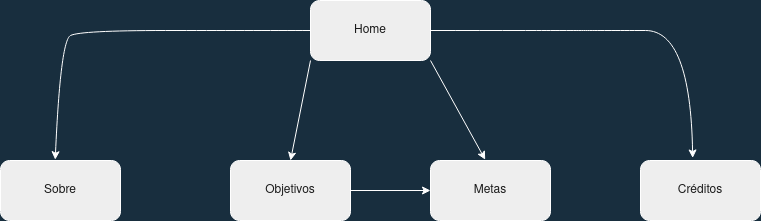

The diagram above was exported from draw.io. Its source (the exported page's mxGraphModel, read from the mxfile embedded in the PNG):
<mxGraphModel dx="1598" dy="946" grid="1" gridSize="10" guides="1" tooltips="1" connect="1" arrows="1" fold="1" page="1" pageScale="1" pageWidth="827" pageHeight="1169" background="#182E3E" math="0" shadow="0">
  <root>
    <mxCell id="0" />
    <mxCell id="1" parent="0" />
    <mxCell id="QO7lgX8NrjdRr7XEgh36-1" value="&amp;nbsp;" style="rounded=1;whiteSpace=wrap;html=1;fillColor=#EEEEEE;strokeColor=#FFFFFF;fontColor=#1A1A1A;" vertex="1" parent="1">
      <mxGeometry x="350" y="120" width="120" height="60" as="geometry" />
    </mxCell>
    <mxCell id="QO7lgX8NrjdRr7XEgh36-2" value="&lt;div&gt;Home&lt;/div&gt;" style="text;html=1;strokeColor=none;fillColor=none;align=center;verticalAlign=middle;whiteSpace=wrap;rounded=0;fontColor=#1A1A1A;" vertex="1" parent="1">
      <mxGeometry x="390" y="140" width="40" height="20" as="geometry" />
    </mxCell>
    <mxCell id="QO7lgX8NrjdRr7XEgh36-6" value="" style="rounded=1;whiteSpace=wrap;html=1;fillColor=#EEEEEE;strokeColor=#FFFFFF;fontColor=#1A1A1A;" vertex="1" parent="1">
      <mxGeometry x="40" y="280" width="120" height="60" as="geometry" />
    </mxCell>
    <mxCell id="QO7lgX8NrjdRr7XEgh36-7" value="Sobre" style="text;html=1;strokeColor=none;fillColor=none;align=center;verticalAlign=middle;whiteSpace=wrap;rounded=0;fontColor=#1A1A1A;" vertex="1" parent="1">
      <mxGeometry x="80" y="300" width="40" height="20" as="geometry" />
    </mxCell>
    <mxCell id="QO7lgX8NrjdRr7XEgh36-8" value="" style="rounded=1;whiteSpace=wrap;html=1;fillColor=#EEEEEE;strokeColor=#FFFFFF;fontColor=#1A1A1A;" vertex="1" parent="1">
      <mxGeometry x="270" y="280" width="120" height="60" as="geometry" />
    </mxCell>
    <mxCell id="QO7lgX8NrjdRr7XEgh36-9" value="Objetivos" style="text;html=1;strokeColor=none;fillColor=none;align=center;verticalAlign=middle;whiteSpace=wrap;rounded=0;fontColor=#1A1A1A;" vertex="1" parent="1">
      <mxGeometry x="310" y="300" width="40" height="20" as="geometry" />
    </mxCell>
    <mxCell id="QO7lgX8NrjdRr7XEgh36-10" value="" style="rounded=1;whiteSpace=wrap;html=1;fillColor=#EEEEEE;strokeColor=#FFFFFF;fontColor=#1A1A1A;" vertex="1" parent="1">
      <mxGeometry x="470" y="280" width="120" height="60" as="geometry" />
    </mxCell>
    <mxCell id="QO7lgX8NrjdRr7XEgh36-11" value="&lt;div&gt;Metas&lt;/div&gt;" style="text;html=1;strokeColor=none;fillColor=none;align=center;verticalAlign=middle;whiteSpace=wrap;rounded=0;fontColor=#1A1A1A;" vertex="1" parent="1">
      <mxGeometry x="510" y="300" width="40" height="20" as="geometry" />
    </mxCell>
    <mxCell id="QO7lgX8NrjdRr7XEgh36-13" value="" style="rounded=1;whiteSpace=wrap;html=1;fillColor=#EEEEEE;strokeColor=#FFFFFF;fontColor=#1A1A1A;" vertex="1" parent="1">
      <mxGeometry x="680" y="280" width="120" height="60" as="geometry" />
    </mxCell>
    <mxCell id="QO7lgX8NrjdRr7XEgh36-14" value="Créditos" style="text;html=1;strokeColor=none;fillColor=none;align=center;verticalAlign=middle;whiteSpace=wrap;rounded=0;fontColor=#1A1A1A;" vertex="1" parent="1">
      <mxGeometry x="720" y="300" width="40" height="20" as="geometry" />
    </mxCell>
    <mxCell id="QO7lgX8NrjdRr7XEgh36-17" value="" style="curved=1;endArrow=classic;html=1;entryX=0.435;entryY=-0.042;entryDx=0;entryDy=0;entryPerimeter=0;labelBackgroundColor=#182E3E;strokeColor=#FFFFFF;fontColor=#FFFFFF;" edge="1" parent="1" target="QO7lgX8NrjdRr7XEgh36-13">
      <mxGeometry width="50" height="50" relative="1" as="geometry">
        <mxPoint x="470" y="150" as="sourcePoint" />
        <mxPoint x="730" y="210" as="targetPoint" />
        <Array as="points">
          <mxPoint x="520" y="150" />
          <mxPoint x="610" y="150" />
          <mxPoint x="640" y="150" />
          <mxPoint x="730" y="150" />
        </Array>
      </mxGeometry>
    </mxCell>
    <mxCell id="QO7lgX8NrjdRr7XEgh36-19" value="" style="endArrow=classic;html=1;exitX=1;exitY=1;exitDx=0;exitDy=0;entryX=0.456;entryY=-0.014;entryDx=0;entryDy=0;entryPerimeter=0;labelBackgroundColor=#182E3E;strokeColor=#FFFFFF;fontColor=#FFFFFF;" edge="1" parent="1" source="QO7lgX8NrjdRr7XEgh36-1" target="QO7lgX8NrjdRr7XEgh36-10">
      <mxGeometry width="50" height="50" relative="1" as="geometry">
        <mxPoint x="490" y="370" as="sourcePoint" />
        <mxPoint x="510" y="260" as="targetPoint" />
      </mxGeometry>
    </mxCell>
    <mxCell id="QO7lgX8NrjdRr7XEgh36-20" value="" style="endArrow=classic;html=1;exitX=0;exitY=1;exitDx=0;exitDy=0;entryX=0.5;entryY=0;entryDx=0;entryDy=0;labelBackgroundColor=#182E3E;strokeColor=#FFFFFF;fontColor=#FFFFFF;" edge="1" parent="1" source="QO7lgX8NrjdRr7XEgh36-1" target="QO7lgX8NrjdRr7XEgh36-8">
      <mxGeometry width="50" height="50" relative="1" as="geometry">
        <mxPoint x="300" y="250" as="sourcePoint" />
        <mxPoint x="350" y="200" as="targetPoint" />
      </mxGeometry>
    </mxCell>
    <mxCell id="QO7lgX8NrjdRr7XEgh36-21" value="" style="curved=1;endArrow=classic;html=1;exitX=0;exitY=0.5;exitDx=0;exitDy=0;entryX=0.456;entryY=-0.014;entryDx=0;entryDy=0;entryPerimeter=0;labelBackgroundColor=#182E3E;strokeColor=#FFFFFF;fontColor=#FFFFFF;" edge="1" parent="1" source="QO7lgX8NrjdRr7XEgh36-1" target="QO7lgX8NrjdRr7XEgh36-6">
      <mxGeometry width="50" height="50" relative="1" as="geometry">
        <mxPoint x="190" y="180" as="sourcePoint" />
        <mxPoint x="60" y="150" as="targetPoint" />
        <Array as="points">
          <mxPoint x="290" y="150" />
          <mxPoint x="120" y="150" />
          <mxPoint x="100" y="160" />
        </Array>
      </mxGeometry>
    </mxCell>
    <mxCell id="QO7lgX8NrjdRr7XEgh36-22" value="" style="endArrow=classic;html=1;exitX=1;exitY=0.5;exitDx=0;exitDy=0;entryX=0;entryY=0.5;entryDx=0;entryDy=0;labelBackgroundColor=#182E3E;strokeColor=#FFFFFF;fontColor=#FFFFFF;" edge="1" parent="1" source="QO7lgX8NrjdRr7XEgh36-8" target="QO7lgX8NrjdRr7XEgh36-10">
      <mxGeometry width="50" height="50" relative="1" as="geometry">
        <mxPoint x="440" y="360" as="sourcePoint" />
        <mxPoint x="490" y="310" as="targetPoint" />
      </mxGeometry>
    </mxCell>
  </root>
</mxGraphModel>